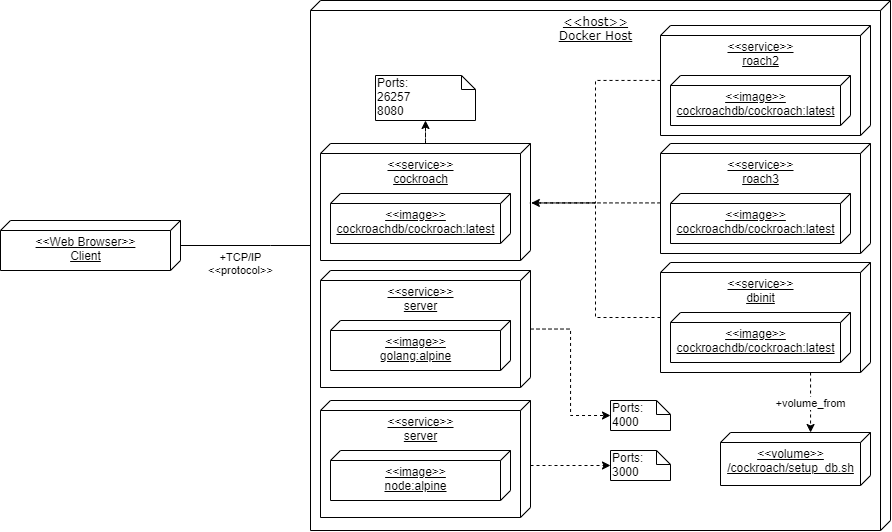

The diagram above was exported from draw.io. Its source (the exported page's mxGraphModel, read from the mxfile embedded in the PNG):
<mxGraphModel dx="1021" dy="567" grid="1" gridSize="10" guides="1" tooltips="1" connect="1" arrows="1" fold="1" page="1" pageScale="1" pageWidth="1100" pageHeight="850" background="#ffffff" math="0" shadow="0">
  <root>
    <mxCell id="0" />
    <mxCell id="1" parent="0" />
    <mxCell id="39150e848f15840c-2" value="&amp;lt;&amp;lt;host&amp;gt;&amp;gt;&lt;br&gt;Docker Host" style="verticalAlign=top;align=center;spacingTop=8;spacingLeft=2;spacingRight=12;shape=cube;size=10;direction=south;fontStyle=4;html=1;rounded=0;shadow=0;comic=0;labelBackgroundColor=none;strokeWidth=1;fontFamily=Verdana;fontSize=12" parent="1" vertex="1">
      <mxGeometry x="350" y="110" width="580" height="530" as="geometry" />
    </mxCell>
    <mxCell id="1txbgRoEdx8hf3_TL8P3-22" style="edgeStyle=orthogonalEdgeStyle;rounded=0;orthogonalLoop=1;jettySize=auto;html=1;entryX=0.5;entryY=1;entryDx=0;entryDy=0;entryPerimeter=0;dashed=1;endArrow=classic;endFill=1;" edge="1" parent="1" source="1txbgRoEdx8hf3_TL8P3-3" target="1txbgRoEdx8hf3_TL8P3-21">
      <mxGeometry relative="1" as="geometry" />
    </mxCell>
    <mxCell id="1txbgRoEdx8hf3_TL8P3-3" value="&amp;lt;&amp;lt;service&amp;gt;&amp;gt;&lt;br&gt;cockroach" style="verticalAlign=top;align=center;spacingTop=8;spacingLeft=2;spacingRight=12;shape=cube;size=10;direction=south;fontStyle=4;html=1;" vertex="1" parent="1">
      <mxGeometry x="360" y="253" width="210" height="117" as="geometry" />
    </mxCell>
    <mxCell id="1txbgRoEdx8hf3_TL8P3-4" value="&amp;lt;&amp;lt;image&amp;gt;&amp;gt;&lt;br&gt;cockroachdb/cockroach:latest" style="verticalAlign=top;align=center;spacingTop=8;spacingLeft=2;spacingRight=12;shape=cube;size=10;direction=south;fontStyle=4;html=1;" vertex="1" parent="1">
      <mxGeometry x="370" y="303" width="180" height="50" as="geometry" />
    </mxCell>
    <mxCell id="1txbgRoEdx8hf3_TL8P3-26" style="edgeStyle=orthogonalEdgeStyle;rounded=0;orthogonalLoop=1;jettySize=auto;html=1;entryX=0.508;entryY=0.003;entryDx=0;entryDy=0;entryPerimeter=0;dashed=1;endArrow=none;endFill=0;" edge="1" parent="1" source="1txbgRoEdx8hf3_TL8P3-8" target="1txbgRoEdx8hf3_TL8P3-3">
      <mxGeometry relative="1" as="geometry" />
    </mxCell>
    <mxCell id="1txbgRoEdx8hf3_TL8P3-8" value="&amp;lt;&amp;lt;service&amp;gt;&amp;gt;&lt;br&gt;roach2" style="verticalAlign=top;align=center;spacingTop=8;spacingLeft=2;spacingRight=12;shape=cube;size=10;direction=south;fontStyle=4;html=1;" vertex="1" parent="1">
      <mxGeometry x="700" y="135" width="210" height="110" as="geometry" />
    </mxCell>
    <mxCell id="1txbgRoEdx8hf3_TL8P3-9" value="&amp;lt;&amp;lt;image&amp;gt;&amp;gt;&lt;br&gt;cockroachdb/cockroach:latest" style="verticalAlign=top;align=center;spacingTop=8;spacingLeft=2;spacingRight=12;shape=cube;size=10;direction=south;fontStyle=4;html=1;" vertex="1" parent="1">
      <mxGeometry x="710" y="185" width="180" height="50" as="geometry" />
    </mxCell>
    <mxCell id="1txbgRoEdx8hf3_TL8P3-27" style="edgeStyle=orthogonalEdgeStyle;rounded=0;orthogonalLoop=1;jettySize=auto;html=1;entryX=0.508;entryY=-0.004;entryDx=0;entryDy=0;entryPerimeter=0;dashed=1;endArrow=classic;endFill=1;" edge="1" parent="1" source="1txbgRoEdx8hf3_TL8P3-10" target="1txbgRoEdx8hf3_TL8P3-3">
      <mxGeometry relative="1" as="geometry">
        <Array as="points">
          <mxPoint x="635" y="312" />
        </Array>
      </mxGeometry>
    </mxCell>
    <mxCell id="1txbgRoEdx8hf3_TL8P3-10" value="&amp;lt;&amp;lt;service&amp;gt;&amp;gt;&lt;br&gt;roach3" style="verticalAlign=top;align=center;spacingTop=8;spacingLeft=2;spacingRight=12;shape=cube;size=10;direction=south;fontStyle=4;html=1;" vertex="1" parent="1">
      <mxGeometry x="700" y="253" width="210" height="110" as="geometry" />
    </mxCell>
    <mxCell id="1txbgRoEdx8hf3_TL8P3-11" value="&amp;lt;&amp;lt;image&amp;gt;&amp;gt;&lt;br&gt;cockroachdb/cockroach:latest" style="verticalAlign=top;align=center;spacingTop=8;spacingLeft=2;spacingRight=12;shape=cube;size=10;direction=south;fontStyle=4;html=1;" vertex="1" parent="1">
      <mxGeometry x="710" y="303" width="180" height="50" as="geometry" />
    </mxCell>
    <mxCell id="1txbgRoEdx8hf3_TL8P3-28" style="edgeStyle=orthogonalEdgeStyle;rounded=0;orthogonalLoop=1;jettySize=auto;html=1;entryX=0.508;entryY=0.003;entryDx=0;entryDy=0;entryPerimeter=0;dashed=1;endArrow=none;endFill=0;" edge="1" parent="1" source="1txbgRoEdx8hf3_TL8P3-12" target="1txbgRoEdx8hf3_TL8P3-3">
      <mxGeometry relative="1" as="geometry" />
    </mxCell>
    <mxCell id="1txbgRoEdx8hf3_TL8P3-43" value="+volume_from" style="edgeStyle=orthogonalEdgeStyle;rounded=0;orthogonalLoop=1;jettySize=auto;html=1;endArrow=classic;endFill=1;dashed=1;" edge="1" parent="1" source="1txbgRoEdx8hf3_TL8P3-12" target="1txbgRoEdx8hf3_TL8P3-40">
      <mxGeometry relative="1" as="geometry">
        <Array as="points">
          <mxPoint x="850" y="500" />
          <mxPoint x="850" y="500" />
        </Array>
      </mxGeometry>
    </mxCell>
    <mxCell id="1txbgRoEdx8hf3_TL8P3-12" value="&amp;lt;&amp;lt;service&amp;gt;&amp;gt;&lt;br&gt;dbinit" style="verticalAlign=top;align=center;spacingTop=8;spacingLeft=2;spacingRight=12;shape=cube;size=10;direction=south;fontStyle=4;html=1;" vertex="1" parent="1">
      <mxGeometry x="700" y="372" width="210" height="110" as="geometry" />
    </mxCell>
    <mxCell id="1txbgRoEdx8hf3_TL8P3-13" value="&amp;lt;&amp;lt;image&amp;gt;&amp;gt;&lt;br&gt;cockroachdb/cockroach:latest" style="verticalAlign=top;align=center;spacingTop=8;spacingLeft=2;spacingRight=12;shape=cube;size=10;direction=south;fontStyle=4;html=1;" vertex="1" parent="1">
      <mxGeometry x="710" y="422" width="180" height="50" as="geometry" />
    </mxCell>
    <mxCell id="1txbgRoEdx8hf3_TL8P3-21" value="Ports:&lt;br&gt;26257&lt;br&gt;8080" style="shape=note;whiteSpace=wrap;html=1;size=14;verticalAlign=top;align=left;spacingTop=-6;" vertex="1" parent="1">
      <mxGeometry x="415" y="185" width="100" height="45" as="geometry" />
    </mxCell>
    <mxCell id="1txbgRoEdx8hf3_TL8P3-34" style="edgeStyle=orthogonalEdgeStyle;rounded=0;orthogonalLoop=1;jettySize=auto;html=1;entryX=0;entryY=0.5;entryDx=0;entryDy=0;entryPerimeter=0;dashed=1;endArrow=classic;endFill=1;" edge="1" parent="1" source="1txbgRoEdx8hf3_TL8P3-29" target="1txbgRoEdx8hf3_TL8P3-33">
      <mxGeometry relative="1" as="geometry" />
    </mxCell>
    <mxCell id="1txbgRoEdx8hf3_TL8P3-29" value="&amp;lt;&amp;lt;service&amp;gt;&amp;gt;&lt;br&gt;server" style="verticalAlign=top;align=center;spacingTop=8;spacingLeft=2;spacingRight=12;shape=cube;size=10;direction=south;fontStyle=4;html=1;" vertex="1" parent="1">
      <mxGeometry x="360" y="380" width="210" height="117" as="geometry" />
    </mxCell>
    <mxCell id="1txbgRoEdx8hf3_TL8P3-30" value="&amp;lt;&amp;lt;image&amp;gt;&amp;gt;&lt;br&gt;golang:alpine" style="verticalAlign=top;align=center;spacingTop=8;spacingLeft=2;spacingRight=12;shape=cube;size=10;direction=south;fontStyle=4;html=1;" vertex="1" parent="1">
      <mxGeometry x="370" y="430" width="180" height="50" as="geometry" />
    </mxCell>
    <mxCell id="1txbgRoEdx8hf3_TL8P3-36" style="edgeStyle=orthogonalEdgeStyle;rounded=0;orthogonalLoop=1;jettySize=auto;html=1;entryX=0;entryY=0.5;entryDx=0;entryDy=0;entryPerimeter=0;dashed=1;endArrow=classic;endFill=1;" edge="1" parent="1" source="1txbgRoEdx8hf3_TL8P3-31" target="1txbgRoEdx8hf3_TL8P3-35">
      <mxGeometry relative="1" as="geometry">
        <Array as="points">
          <mxPoint x="590" y="575" />
          <mxPoint x="590" y="575" />
        </Array>
      </mxGeometry>
    </mxCell>
    <mxCell id="1txbgRoEdx8hf3_TL8P3-31" value="&amp;lt;&amp;lt;service&amp;gt;&amp;gt;&lt;br&gt;server" style="verticalAlign=top;align=center;spacingTop=8;spacingLeft=2;spacingRight=12;shape=cube;size=10;direction=south;fontStyle=4;html=1;" vertex="1" parent="1">
      <mxGeometry x="360" y="510" width="210" height="117" as="geometry" />
    </mxCell>
    <mxCell id="1txbgRoEdx8hf3_TL8P3-32" value="&amp;lt;&amp;lt;image&amp;gt;&amp;gt;&lt;br&gt;node:alpine" style="verticalAlign=top;align=center;spacingTop=8;spacingLeft=2;spacingRight=12;shape=cube;size=10;direction=south;fontStyle=4;html=1;" vertex="1" parent="1">
      <mxGeometry x="370" y="560" width="180" height="50" as="geometry" />
    </mxCell>
    <mxCell id="1txbgRoEdx8hf3_TL8P3-33" value="Ports:&lt;br&gt;4000" style="shape=note;whiteSpace=wrap;html=1;size=14;verticalAlign=top;align=left;spacingTop=-6;" vertex="1" parent="1">
      <mxGeometry x="650" y="510" width="60" height="30" as="geometry" />
    </mxCell>
    <mxCell id="1txbgRoEdx8hf3_TL8P3-35" value="Ports:&lt;br&gt;3000" style="shape=note;whiteSpace=wrap;html=1;size=14;verticalAlign=top;align=left;spacingTop=-6;" vertex="1" parent="1">
      <mxGeometry x="650" y="560" width="60" height="30" as="geometry" />
    </mxCell>
    <mxCell id="1txbgRoEdx8hf3_TL8P3-38" style="edgeStyle=orthogonalEdgeStyle;rounded=0;orthogonalLoop=1;jettySize=auto;html=1;endArrow=none;endFill=0;" edge="1" parent="1" source="1txbgRoEdx8hf3_TL8P3-37" target="39150e848f15840c-2">
      <mxGeometry relative="1" as="geometry">
        <Array as="points">
          <mxPoint x="310" y="355" />
          <mxPoint x="310" y="355" />
        </Array>
      </mxGeometry>
    </mxCell>
    <mxCell id="1txbgRoEdx8hf3_TL8P3-39" value="+TCP/IP&lt;br&gt;&amp;lt;&amp;lt;protocol&amp;gt;&amp;gt;" style="edgeLabel;html=1;align=center;verticalAlign=middle;resizable=0;points=[];" vertex="1" connectable="0" parent="1txbgRoEdx8hf3_TL8P3-38">
      <mxGeometry x="0.6" y="-87" relative="1" as="geometry">
        <mxPoint x="-44" y="-70" as="offset" />
      </mxGeometry>
    </mxCell>
    <mxCell id="1txbgRoEdx8hf3_TL8P3-37" value="&amp;lt;&amp;lt;Web Browser&amp;gt;&amp;gt;&lt;br&gt;Client" style="verticalAlign=top;align=center;spacingTop=8;spacingLeft=2;spacingRight=12;shape=cube;size=10;direction=south;fontStyle=4;html=1;" vertex="1" parent="1">
      <mxGeometry x="40" y="330" width="180" height="50" as="geometry" />
    </mxCell>
    <mxCell id="1txbgRoEdx8hf3_TL8P3-40" value="&amp;lt;&amp;lt;volume&amp;gt;&amp;gt;&lt;br&gt;/cockroach/setup_db.sh" style="verticalAlign=top;align=center;spacingTop=8;spacingLeft=2;spacingRight=12;shape=cube;size=10;direction=south;fontStyle=4;html=1;" vertex="1" parent="1">
      <mxGeometry x="760" y="542" width="150" height="53" as="geometry" />
    </mxCell>
  </root>
</mxGraphModel>